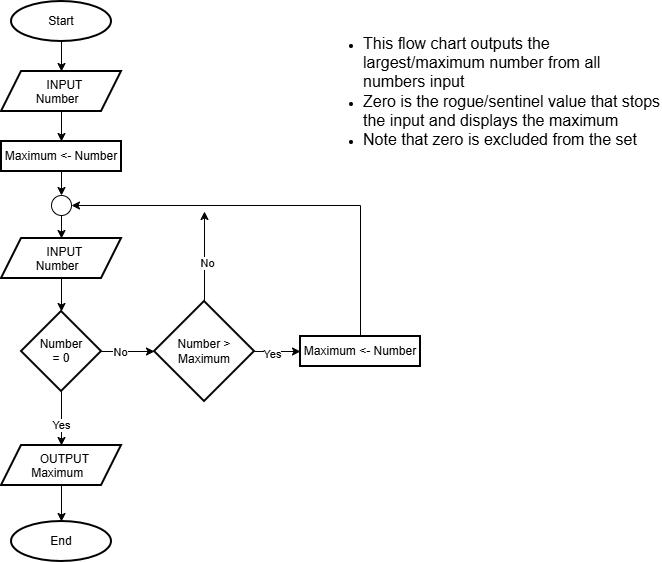

The diagram above was exported from draw.io. Its source (the exported page's mxGraphModel, read from the mxfile embedded in the PNG):
<mxGraphModel dx="1414" dy="751" grid="1" gridSize="10" guides="1" tooltips="1" connect="1" arrows="1" fold="1" page="1" pageScale="1" pageWidth="827" pageHeight="1169" math="0" shadow="0">
  <root>
    <mxCell id="0" />
    <mxCell id="1" parent="0" />
    <mxCell id="OgRDDdyWCCrHG2HFoUyB-3" edge="1" parent="1" source="OgRDDdyWCCrHG2HFoUyB-1" style="edgeStyle=orthogonalEdgeStyle;rounded=0;orthogonalLoop=1;jettySize=auto;html=1;" target="OgRDDdyWCCrHG2HFoUyB-2" value="">
      <mxGeometry relative="1" as="geometry" />
    </mxCell>
    <mxCell id="OgRDDdyWCCrHG2HFoUyB-1" parent="1" style="strokeWidth=2;html=1;shape=mxgraph.flowchart.start_1;whiteSpace=wrap;" value="Start" vertex="1">
      <mxGeometry height="40" width="100" x="150" y="30" as="geometry" />
    </mxCell>
    <mxCell id="OgRDDdyWCCrHG2HFoUyB-5" edge="1" parent="1" source="OgRDDdyWCCrHG2HFoUyB-2" style="edgeStyle=orthogonalEdgeStyle;rounded=0;orthogonalLoop=1;jettySize=auto;html=1;" target="OgRDDdyWCCrHG2HFoUyB-4" value="">
      <mxGeometry relative="1" as="geometry" />
    </mxCell>
    <mxCell id="OgRDDdyWCCrHG2HFoUyB-2" parent="1" style="shape=parallelogram;perimeter=parallelogramPerimeter;whiteSpace=wrap;html=1;shapeInside=1;fixedSize=1;strokeWidth=2;" value="INPUT&lt;br&gt;Number" vertex="1">
      <mxGeometry height="40" width="120" x="140" y="100" as="geometry" />
    </mxCell>
    <mxCell id="OgRDDdyWCCrHG2HFoUyB-7" edge="1" parent="1" source="OgRDDdyWCCrHG2HFoUyB-4" style="edgeStyle=orthogonalEdgeStyle;rounded=0;orthogonalLoop=1;jettySize=auto;html=1;entryX=0.5;entryY=0;entryDx=0;entryDy=0;entryPerimeter=0;" target="OgRDDdyWCCrHG2HFoUyB-18" value="">
      <mxGeometry relative="1" as="geometry">
        <mxPoint x="120" y="210" as="targetPoint" />
      </mxGeometry>
    </mxCell>
    <mxCell id="OgRDDdyWCCrHG2HFoUyB-4" parent="1" style="whiteSpace=wrap;html=1;strokeWidth=2;" value="Maximum &amp;lt;- Number" vertex="1">
      <mxGeometry height="30" width="120" x="140" y="170" as="geometry" />
    </mxCell>
    <mxCell id="OgRDDdyWCCrHG2HFoUyB-9" edge="1" parent="1" source="OgRDDdyWCCrHG2HFoUyB-6" style="edgeStyle=orthogonalEdgeStyle;rounded=0;orthogonalLoop=1;jettySize=auto;html=1;" target="OgRDDdyWCCrHG2HFoUyB-8" value="">
      <mxGeometry relative="1" as="geometry" />
    </mxCell>
    <mxCell id="OgRDDdyWCCrHG2HFoUyB-6" parent="1" style="shape=parallelogram;perimeter=parallelogramPerimeter;whiteSpace=wrap;html=1;shapeInside=1;fixedSize=1;strokeWidth=2;" value="INPUT&lt;br&gt;Number" vertex="1">
      <mxGeometry height="40" width="120" x="140" y="267" as="geometry" />
    </mxCell>
    <mxCell id="OgRDDdyWCCrHG2HFoUyB-11" edge="1" parent="1" source="OgRDDdyWCCrHG2HFoUyB-8" style="edgeStyle=orthogonalEdgeStyle;rounded=0;orthogonalLoop=1;jettySize=auto;html=1;entryX=0;entryY=0.5;entryDx=0;entryDy=0;entryPerimeter=0;" target="OgRDDdyWCCrHG2HFoUyB-13" value="">
      <mxGeometry relative="1" as="geometry">
        <mxPoint x="300" y="380" as="targetPoint" />
      </mxGeometry>
    </mxCell>
    <mxCell id="OgRDDdyWCCrHG2HFoUyB-12" connectable="0" parent="OgRDDdyWCCrHG2HFoUyB-11" style="edgeLabel;html=1;align=center;verticalAlign=middle;resizable=0;points=[];" value="No" vertex="1">
      <mxGeometry relative="1" x="-0.3333" as="geometry">
        <mxPoint as="offset" />
      </mxGeometry>
    </mxCell>
    <mxCell id="OgRDDdyWCCrHG2HFoUyB-24" edge="1" parent="1" source="OgRDDdyWCCrHG2HFoUyB-8" style="edgeStyle=orthogonalEdgeStyle;rounded=0;orthogonalLoop=1;jettySize=auto;html=1;" target="OgRDDdyWCCrHG2HFoUyB-23" value="">
      <mxGeometry relative="1" as="geometry" />
    </mxCell>
    <mxCell id="OgRDDdyWCCrHG2HFoUyB-25" connectable="0" parent="OgRDDdyWCCrHG2HFoUyB-24" style="edgeLabel;html=1;align=center;verticalAlign=middle;resizable=0;points=[];" value="Yes" vertex="1">
      <mxGeometry relative="1" x="0.2222" y="-1" as="geometry">
        <mxPoint as="offset" />
      </mxGeometry>
    </mxCell>
    <mxCell id="OgRDDdyWCCrHG2HFoUyB-8" parent="1" style="rhombus;whiteSpace=wrap;html=1;shapeInside=1;strokeWidth=2;" value="&lt;div&gt;&lt;br&gt;&lt;/div&gt;&lt;div&gt;Number&lt;/div&gt;&lt;div&gt;= 0&lt;/div&gt;" vertex="1">
      <mxGeometry height="80" width="80" x="160" y="340" as="geometry" />
    </mxCell>
    <mxCell id="OgRDDdyWCCrHG2HFoUyB-15" edge="1" parent="1" source="OgRDDdyWCCrHG2HFoUyB-13" style="edgeStyle=orthogonalEdgeStyle;rounded=0;orthogonalLoop=1;jettySize=auto;html=1;" target="OgRDDdyWCCrHG2HFoUyB-14" value="">
      <mxGeometry relative="1" as="geometry" />
    </mxCell>
    <mxCell id="OgRDDdyWCCrHG2HFoUyB-16" connectable="0" parent="OgRDDdyWCCrHG2HFoUyB-15" style="edgeLabel;html=1;align=center;verticalAlign=middle;resizable=0;points=[];" value="Yes" vertex="1">
      <mxGeometry relative="1" x="-0.2609" y="-2" as="geometry">
        <mxPoint as="offset" />
      </mxGeometry>
    </mxCell>
    <mxCell id="OgRDDdyWCCrHG2HFoUyB-21" edge="1" parent="1" source="OgRDDdyWCCrHG2HFoUyB-13" style="edgeStyle=orthogonalEdgeStyle;rounded=0;orthogonalLoop=1;jettySize=auto;html=1;">
      <mxGeometry relative="1" as="geometry">
        <mxPoint x="343" y="240" as="targetPoint" />
      </mxGeometry>
    </mxCell>
    <mxCell id="OgRDDdyWCCrHG2HFoUyB-22" connectable="0" parent="OgRDDdyWCCrHG2HFoUyB-21" style="edgeLabel;html=1;align=center;verticalAlign=middle;resizable=0;points=[];" value="No" vertex="1">
      <mxGeometry relative="1" x="-0.1333" y="-2" as="geometry">
        <mxPoint as="offset" />
      </mxGeometry>
    </mxCell>
    <mxCell id="OgRDDdyWCCrHG2HFoUyB-13" parent="1" style="strokeWidth=2;html=1;shape=mxgraph.flowchart.decision;whiteSpace=wrap;" value="Number &amp;gt;&lt;br&gt;Maximum" vertex="1">
      <mxGeometry height="100" width="100" x="293" y="330" as="geometry" />
    </mxCell>
    <mxCell id="OgRDDdyWCCrHG2HFoUyB-14" parent="1" style="whiteSpace=wrap;html=1;strokeWidth=2;" value="Maximum &amp;lt;- Number" vertex="1">
      <mxGeometry height="30" width="120" x="439" y="365" as="geometry" />
    </mxCell>
    <mxCell id="OgRDDdyWCCrHG2HFoUyB-19" edge="1" parent="1" source="OgRDDdyWCCrHG2HFoUyB-18" style="edgeStyle=orthogonalEdgeStyle;rounded=0;orthogonalLoop=1;jettySize=auto;html=1;entryX=0.5;entryY=0;entryDx=0;entryDy=0;" target="OgRDDdyWCCrHG2HFoUyB-6" value="">
      <mxGeometry relative="1" as="geometry" />
    </mxCell>
    <mxCell id="OgRDDdyWCCrHG2HFoUyB-18" parent="1" style="verticalLabelPosition=bottom;verticalAlign=top;html=1;shape=mxgraph.flowchart.on-page_reference;" value="" vertex="1">
      <mxGeometry height="20" width="20" x="190" y="224" as="geometry" />
    </mxCell>
    <mxCell id="OgRDDdyWCCrHG2HFoUyB-20" edge="1" parent="1" source="OgRDDdyWCCrHG2HFoUyB-14" style="endArrow=classic;html=1;rounded=0;edgeStyle=orthogonalEdgeStyle;exitX=0.5;exitY=0;exitDx=0;exitDy=0;entryX=1;entryY=0.5;entryDx=0;entryDy=0;entryPerimeter=0;" target="OgRDDdyWCCrHG2HFoUyB-18" value="">
      <mxGeometry height="50" relative="1" width="50" as="geometry">
        <mxPoint x="390" y="410" as="sourcePoint" />
        <mxPoint x="440" y="360" as="targetPoint" />
      </mxGeometry>
    </mxCell>
    <mxCell id="OgRDDdyWCCrHG2HFoUyB-23" parent="1" style="shape=parallelogram;perimeter=parallelogramPerimeter;whiteSpace=wrap;html=1;shapeInside=1;fixedSize=1;strokeWidth=2;" value="OUTPUT&lt;br&gt;Maximum" vertex="1">
      <mxGeometry height="40" width="120" x="140" y="474" as="geometry" />
    </mxCell>
    <mxCell id="OgRDDdyWCCrHG2HFoUyB-26" parent="1" style="strokeWidth=2;html=1;shape=mxgraph.flowchart.start_1;whiteSpace=wrap;" value="End" vertex="1">
      <mxGeometry height="40" width="100" x="150" y="550" as="geometry" />
    </mxCell>
    <mxCell id="OgRDDdyWCCrHG2HFoUyB-27" edge="1" parent="1" source="OgRDDdyWCCrHG2HFoUyB-23" style="edgeStyle=orthogonalEdgeStyle;rounded=0;orthogonalLoop=1;jettySize=auto;html=1;entryX=0.5;entryY=0;entryDx=0;entryDy=0;entryPerimeter=0;" target="OgRDDdyWCCrHG2HFoUyB-26">
      <mxGeometry relative="1" as="geometry" />
    </mxCell>
    <mxCell id="2oeCN1IDm0fkP9dpNdmV-1" parent="1" style="text;html=1;whiteSpace=wrap;strokeColor=none;fillColor=none;align=left;verticalAlign=middle;rounded=0;" value="&lt;ul&gt;&lt;li&gt;&lt;font style=&quot;font-size: 16px;&quot;&gt;This flow chart outputs the largest/maximum number from all numbers input&lt;/font&gt;&lt;/li&gt;&lt;li&gt;&lt;font style=&quot;font-size: 16px;&quot;&gt;Zero is the rogue/sentinel value that stops the input and displays the maximum&lt;/font&gt;&lt;/li&gt;&lt;li&gt;&lt;font style=&quot;font-size: 16px;&quot;&gt;Note that zero is excluded from the set&lt;/font&gt;&lt;/li&gt;&lt;/ul&gt;" vertex="1">
      <mxGeometry height="164" width="341" x="460" y="38" as="geometry" />
    </mxCell>
  </root>
</mxGraphModel>